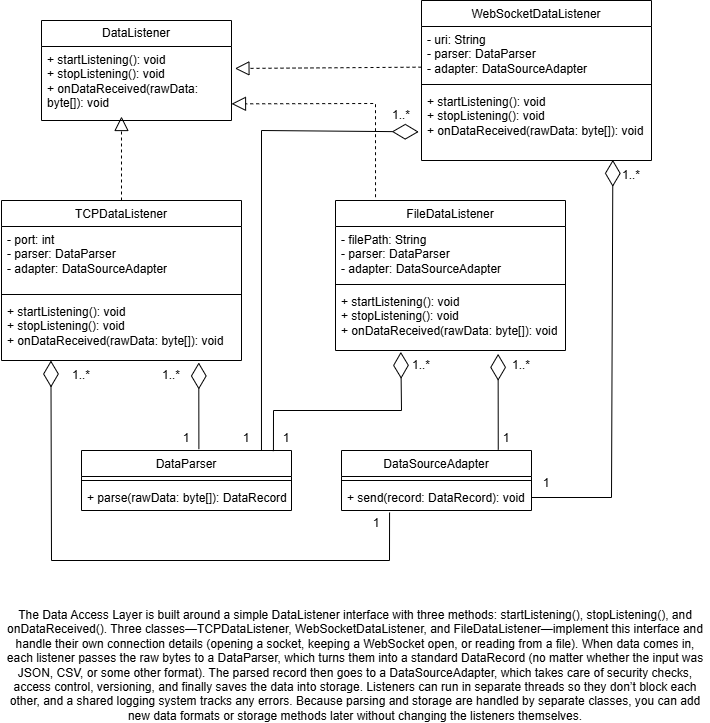

The diagram above was exported from draw.io. Its source (the exported page's mxGraphModel, read from the mxfile embedded in the PNG):
<mxGraphModel dx="786" dy="425" grid="1" gridSize="10" guides="1" tooltips="1" connect="1" arrows="1" fold="1" page="1" pageScale="1" pageWidth="827" pageHeight="1169" math="0" shadow="0">
  <root>
    <mxCell id="0" />
    <mxCell id="1" parent="0" />
    <mxCell id="09R2c7LU4waDwYO2e3CF-1" value="&lt;span style=&quot;font-weight: normal;&quot;&gt;TCPDataListener&lt;/span&gt;" style="swimlane;fontStyle=1;align=center;verticalAlign=top;childLayout=stackLayout;horizontal=1;startSize=26;horizontalStack=0;resizeParent=1;resizeParentMax=0;resizeLast=0;collapsible=1;marginBottom=0;whiteSpace=wrap;html=1;" vertex="1" parent="1">
      <mxGeometry x="60" y="230" width="240" height="160" as="geometry" />
    </mxCell>
    <mxCell id="09R2c7LU4waDwYO2e3CF-2" value="&lt;div&gt;- port: int&amp;nbsp;&amp;nbsp;&lt;/div&gt;&lt;div&gt;- parser: DataParser&amp;nbsp;&amp;nbsp;&lt;/div&gt;&lt;div&gt;- adapter: DataSourceAdapter&lt;/div&gt;" style="text;strokeColor=none;fillColor=none;align=left;verticalAlign=top;spacingLeft=4;spacingRight=4;overflow=hidden;rotatable=0;points=[[0,0.5],[1,0.5]];portConstraint=eastwest;whiteSpace=wrap;html=1;" vertex="1" parent="09R2c7LU4waDwYO2e3CF-1">
      <mxGeometry y="26" width="240" height="64" as="geometry" />
    </mxCell>
    <mxCell id="09R2c7LU4waDwYO2e3CF-3" value="" style="line;strokeWidth=1;fillColor=none;align=left;verticalAlign=middle;spacingTop=-1;spacingLeft=3;spacingRight=3;rotatable=0;labelPosition=right;points=[];portConstraint=eastwest;strokeColor=inherit;" vertex="1" parent="09R2c7LU4waDwYO2e3CF-1">
      <mxGeometry y="90" width="240" height="8" as="geometry" />
    </mxCell>
    <mxCell id="09R2c7LU4waDwYO2e3CF-4" value="&lt;div&gt;+ startListening(): void&amp;nbsp;&amp;nbsp;&lt;/div&gt;&lt;div&gt;+ stopListening(): void&amp;nbsp;&amp;nbsp;&lt;/div&gt;&lt;div&gt;+ onDataReceived(rawData: byte[]): void&amp;nbsp;&amp;nbsp;&lt;/div&gt;&lt;div&gt;&lt;br&gt;&lt;/div&gt;" style="text;strokeColor=none;fillColor=none;align=left;verticalAlign=top;spacingLeft=4;spacingRight=4;overflow=hidden;rotatable=0;points=[[0,0.5],[1,0.5]];portConstraint=eastwest;whiteSpace=wrap;html=1;" vertex="1" parent="09R2c7LU4waDwYO2e3CF-1">
      <mxGeometry y="98" width="240" height="62" as="geometry" />
    </mxCell>
    <mxCell id="09R2c7LU4waDwYO2e3CF-5" value="&lt;span style=&quot;font-weight: normal;&quot;&gt;WebSocketDataListener&lt;/span&gt;" style="swimlane;fontStyle=1;align=center;verticalAlign=top;childLayout=stackLayout;horizontal=1;startSize=26;horizontalStack=0;resizeParent=1;resizeParentMax=0;resizeLast=0;collapsible=1;marginBottom=0;whiteSpace=wrap;html=1;" vertex="1" parent="1">
      <mxGeometry x="480" y="30" width="230" height="160" as="geometry" />
    </mxCell>
    <mxCell id="09R2c7LU4waDwYO2e3CF-6" value="&lt;div&gt;- uri: String&amp;nbsp;&amp;nbsp;&lt;/div&gt;&lt;div&gt;- parser: DataParser&amp;nbsp;&amp;nbsp;&lt;/div&gt;&lt;div&gt;- adapter: DataSourceAdapter&amp;nbsp;&lt;/div&gt;" style="text;strokeColor=none;fillColor=none;align=left;verticalAlign=top;spacingLeft=4;spacingRight=4;overflow=hidden;rotatable=0;points=[[0,0.5],[1,0.5]];portConstraint=eastwest;whiteSpace=wrap;html=1;" vertex="1" parent="09R2c7LU4waDwYO2e3CF-5">
      <mxGeometry y="26" width="230" height="54" as="geometry" />
    </mxCell>
    <mxCell id="09R2c7LU4waDwYO2e3CF-7" value="" style="line;strokeWidth=1;fillColor=none;align=left;verticalAlign=middle;spacingTop=-1;spacingLeft=3;spacingRight=3;rotatable=0;labelPosition=right;points=[];portConstraint=eastwest;strokeColor=inherit;" vertex="1" parent="09R2c7LU4waDwYO2e3CF-5">
      <mxGeometry y="80" width="230" height="8" as="geometry" />
    </mxCell>
    <mxCell id="09R2c7LU4waDwYO2e3CF-8" value="&lt;div&gt;+ startListening(): void&amp;nbsp;&amp;nbsp;&lt;/div&gt;&lt;div&gt;+ stopListening(): void&amp;nbsp;&amp;nbsp;&lt;/div&gt;&lt;div&gt;+ onDataReceived(rawData: byte[]): void&amp;nbsp;&lt;/div&gt;" style="text;strokeColor=none;fillColor=none;align=left;verticalAlign=top;spacingLeft=4;spacingRight=4;overflow=hidden;rotatable=0;points=[[0,0.5],[1,0.5]];portConstraint=eastwest;whiteSpace=wrap;html=1;" vertex="1" parent="09R2c7LU4waDwYO2e3CF-5">
      <mxGeometry y="88" width="230" height="72" as="geometry" />
    </mxCell>
    <mxCell id="09R2c7LU4waDwYO2e3CF-9" value="&lt;span style=&quot;font-weight: normal;&quot;&gt;FileDataListener&lt;/span&gt;" style="swimlane;fontStyle=1;align=center;verticalAlign=top;childLayout=stackLayout;horizontal=1;startSize=26;horizontalStack=0;resizeParent=1;resizeParentMax=0;resizeLast=0;collapsible=1;marginBottom=0;whiteSpace=wrap;html=1;" vertex="1" parent="1">
      <mxGeometry x="394" y="230" width="230" height="150" as="geometry" />
    </mxCell>
    <mxCell id="09R2c7LU4waDwYO2e3CF-10" value="&lt;div&gt;- filePath: String&amp;nbsp;&amp;nbsp;&lt;/div&gt;&lt;div&gt;- parser: DataParser&amp;nbsp;&amp;nbsp;&lt;/div&gt;&lt;div&gt;- adapter: DataSourceAdapter&amp;nbsp;&amp;nbsp;&lt;/div&gt;" style="text;strokeColor=none;fillColor=none;align=left;verticalAlign=top;spacingLeft=4;spacingRight=4;overflow=hidden;rotatable=0;points=[[0,0.5],[1,0.5]];portConstraint=eastwest;whiteSpace=wrap;html=1;" vertex="1" parent="09R2c7LU4waDwYO2e3CF-9">
      <mxGeometry y="26" width="230" height="54" as="geometry" />
    </mxCell>
    <mxCell id="09R2c7LU4waDwYO2e3CF-11" value="" style="line;strokeWidth=1;fillColor=none;align=left;verticalAlign=middle;spacingTop=-1;spacingLeft=3;spacingRight=3;rotatable=0;labelPosition=right;points=[];portConstraint=eastwest;strokeColor=inherit;" vertex="1" parent="09R2c7LU4waDwYO2e3CF-9">
      <mxGeometry y="80" width="230" height="8" as="geometry" />
    </mxCell>
    <mxCell id="09R2c7LU4waDwYO2e3CF-12" value="&lt;div&gt;+ startListening(): void&amp;nbsp;&amp;nbsp;&lt;/div&gt;&lt;div&gt;+ stopListening(): void&amp;nbsp;&amp;nbsp;&lt;/div&gt;&lt;div&gt;+ onDataReceived(rawData: byte[]): void&lt;/div&gt;" style="text;strokeColor=none;fillColor=none;align=left;verticalAlign=top;spacingLeft=4;spacingRight=4;overflow=hidden;rotatable=0;points=[[0,0.5],[1,0.5]];portConstraint=eastwest;whiteSpace=wrap;html=1;" vertex="1" parent="09R2c7LU4waDwYO2e3CF-9">
      <mxGeometry y="88" width="230" height="62" as="geometry" />
    </mxCell>
    <mxCell id="09R2c7LU4waDwYO2e3CF-13" value="DataListener" style="swimlane;fontStyle=0;childLayout=stackLayout;horizontal=1;startSize=26;fillColor=none;horizontalStack=0;resizeParent=1;resizeParentMax=0;resizeLast=0;collapsible=1;marginBottom=0;whiteSpace=wrap;html=1;" vertex="1" parent="1">
      <mxGeometry x="100" y="50" width="190" height="100" as="geometry" />
    </mxCell>
    <mxCell id="09R2c7LU4waDwYO2e3CF-14" value="&lt;div&gt;+ startListening(): void&amp;nbsp;&amp;nbsp;&lt;/div&gt;&lt;div&gt;+ stopListening(): void&amp;nbsp;&amp;nbsp;&lt;/div&gt;&lt;div&gt;+ onDataReceived(rawData: byte[]): void&amp;nbsp;&amp;nbsp;&lt;/div&gt;&lt;div&gt;&lt;br&gt;&lt;/div&gt;" style="text;strokeColor=none;fillColor=none;align=left;verticalAlign=top;spacingLeft=4;spacingRight=4;overflow=hidden;rotatable=0;points=[[0,0.5],[1,0.5]];portConstraint=eastwest;whiteSpace=wrap;html=1;" vertex="1" parent="09R2c7LU4waDwYO2e3CF-13">
      <mxGeometry y="26" width="190" height="74" as="geometry" />
    </mxCell>
    <mxCell id="09R2c7LU4waDwYO2e3CF-17" value="&lt;span style=&quot;font-weight: normal;&quot;&gt;DataParser&lt;/span&gt;" style="swimlane;fontStyle=1;align=center;verticalAlign=top;childLayout=stackLayout;horizontal=1;startSize=26;horizontalStack=0;resizeParent=1;resizeParentMax=0;resizeLast=0;collapsible=1;marginBottom=0;whiteSpace=wrap;html=1;" vertex="1" parent="1">
      <mxGeometry x="140" y="480" width="210" height="60" as="geometry" />
    </mxCell>
    <mxCell id="09R2c7LU4waDwYO2e3CF-19" value="" style="line;strokeWidth=1;fillColor=none;align=left;verticalAlign=middle;spacingTop=-1;spacingLeft=3;spacingRight=3;rotatable=0;labelPosition=right;points=[];portConstraint=eastwest;strokeColor=inherit;" vertex="1" parent="09R2c7LU4waDwYO2e3CF-17">
      <mxGeometry y="26" width="210" height="8" as="geometry" />
    </mxCell>
    <mxCell id="09R2c7LU4waDwYO2e3CF-20" value="+ parse(rawData: byte[]): DataRecord" style="text;strokeColor=none;fillColor=none;align=left;verticalAlign=top;spacingLeft=4;spacingRight=4;overflow=hidden;rotatable=0;points=[[0,0.5],[1,0.5]];portConstraint=eastwest;whiteSpace=wrap;html=1;" vertex="1" parent="09R2c7LU4waDwYO2e3CF-17">
      <mxGeometry y="34" width="210" height="26" as="geometry" />
    </mxCell>
    <mxCell id="09R2c7LU4waDwYO2e3CF-21" value="&lt;span style=&quot;font-weight: normal;&quot;&gt;DataSourceAdapter&lt;/span&gt;" style="swimlane;fontStyle=1;align=center;verticalAlign=top;childLayout=stackLayout;horizontal=1;startSize=26;horizontalStack=0;resizeParent=1;resizeParentMax=0;resizeLast=0;collapsible=1;marginBottom=0;whiteSpace=wrap;html=1;" vertex="1" parent="1">
      <mxGeometry x="400" y="480" width="190" height="60" as="geometry" />
    </mxCell>
    <mxCell id="09R2c7LU4waDwYO2e3CF-23" value="" style="line;strokeWidth=1;fillColor=none;align=left;verticalAlign=middle;spacingTop=-1;spacingLeft=3;spacingRight=3;rotatable=0;labelPosition=right;points=[];portConstraint=eastwest;strokeColor=inherit;" vertex="1" parent="09R2c7LU4waDwYO2e3CF-21">
      <mxGeometry y="26" width="190" height="8" as="geometry" />
    </mxCell>
    <mxCell id="09R2c7LU4waDwYO2e3CF-24" value="+ send(record: DataRecord): void" style="text;strokeColor=none;fillColor=none;align=left;verticalAlign=top;spacingLeft=4;spacingRight=4;overflow=hidden;rotatable=0;points=[[0,0.5],[1,0.5]];portConstraint=eastwest;whiteSpace=wrap;html=1;" vertex="1" parent="09R2c7LU4waDwYO2e3CF-21">
      <mxGeometry y="34" width="190" height="26" as="geometry" />
    </mxCell>
    <mxCell id="09R2c7LU4waDwYO2e3CF-26" value="" style="endArrow=block;dashed=1;endFill=0;endSize=12;html=1;rounded=0;exitX=0.5;exitY=0;exitDx=0;exitDy=0;entryX=0.421;entryY=0.946;entryDx=0;entryDy=0;entryPerimeter=0;" edge="1" parent="1" source="09R2c7LU4waDwYO2e3CF-1" target="09R2c7LU4waDwYO2e3CF-14">
      <mxGeometry width="160" relative="1" as="geometry">
        <mxPoint x="190" y="200" as="sourcePoint" />
        <mxPoint x="350" y="200" as="targetPoint" />
      </mxGeometry>
    </mxCell>
    <mxCell id="09R2c7LU4waDwYO2e3CF-27" value="" style="endArrow=block;dashed=1;endFill=0;endSize=12;html=1;rounded=0;exitX=0;exitY=0.753;exitDx=0;exitDy=0;exitPerimeter=0;entryX=1.018;entryY=0.297;entryDx=0;entryDy=0;entryPerimeter=0;" edge="1" parent="1" source="09R2c7LU4waDwYO2e3CF-6" target="09R2c7LU4waDwYO2e3CF-14">
      <mxGeometry width="160" relative="1" as="geometry">
        <mxPoint x="390" y="110" as="sourcePoint" />
        <mxPoint x="320" y="80" as="targetPoint" />
      </mxGeometry>
    </mxCell>
    <mxCell id="09R2c7LU4waDwYO2e3CF-28" value="" style="endArrow=block;dashed=1;endFill=0;endSize=12;html=1;rounded=0;entryX=1;entryY=0.775;entryDx=0;entryDy=0;entryPerimeter=0;exitX=0.174;exitY=-0.022;exitDx=0;exitDy=0;exitPerimeter=0;" edge="1" parent="1" source="09R2c7LU4waDwYO2e3CF-9" target="09R2c7LU4waDwYO2e3CF-14">
      <mxGeometry width="160" relative="1" as="geometry">
        <mxPoint x="400" y="150" as="sourcePoint" />
        <mxPoint x="500" y="240" as="targetPoint" />
        <Array as="points">
          <mxPoint x="434" y="133" />
        </Array>
      </mxGeometry>
    </mxCell>
    <mxCell id="09R2c7LU4waDwYO2e3CF-29" value="" style="endArrow=diamondThin;endFill=0;endSize=24;html=1;rounded=0;exitX=0.559;exitY=-0.022;exitDx=0;exitDy=0;exitPerimeter=0;entryX=0.822;entryY=1.032;entryDx=0;entryDy=0;entryPerimeter=0;" edge="1" parent="1" source="09R2c7LU4waDwYO2e3CF-17" target="09R2c7LU4waDwYO2e3CF-4">
      <mxGeometry width="160" relative="1" as="geometry">
        <mxPoint x="90" y="440" as="sourcePoint" />
        <mxPoint x="260" y="390" as="targetPoint" />
      </mxGeometry>
    </mxCell>
    <mxCell id="09R2c7LU4waDwYO2e3CF-31" value="" style="endArrow=diamondThin;endFill=0;endSize=24;html=1;rounded=0;entryX=0.707;entryY=1.054;entryDx=0;entryDy=0;entryPerimeter=0;exitX=0.825;exitY=-0.011;exitDx=0;exitDy=0;exitPerimeter=0;" edge="1" parent="1" source="09R2c7LU4waDwYO2e3CF-21" target="09R2c7LU4waDwYO2e3CF-12">
      <mxGeometry width="160" relative="1" as="geometry">
        <mxPoint x="400" y="430" as="sourcePoint" />
        <mxPoint x="560" y="430" as="targetPoint" />
      </mxGeometry>
    </mxCell>
    <mxCell id="09R2c7LU4waDwYO2e3CF-32" value="" style="endArrow=diamondThin;endFill=0;endSize=24;html=1;rounded=0;entryX=-0.012;entryY=0.602;entryDx=0;entryDy=0;entryPerimeter=0;exitX=0.857;exitY=0;exitDx=0;exitDy=0;exitPerimeter=0;" edge="1" parent="1" source="09R2c7LU4waDwYO2e3CF-17" target="09R2c7LU4waDwYO2e3CF-8">
      <mxGeometry width="160" relative="1" as="geometry">
        <mxPoint x="340" y="160" as="sourcePoint" />
        <mxPoint x="500" y="160" as="targetPoint" />
        <Array as="points">
          <mxPoint x="320" y="160" />
        </Array>
      </mxGeometry>
    </mxCell>
    <mxCell id="09R2c7LU4waDwYO2e3CF-33" value="" style="endArrow=diamondThin;endFill=0;endSize=24;html=1;rounded=0;exitX=0.253;exitY=1.077;exitDx=0;exitDy=0;exitPerimeter=0;entryX=0.206;entryY=1;entryDx=0;entryDy=0;entryPerimeter=0;" edge="1" parent="1" source="09R2c7LU4waDwYO2e3CF-24" target="09R2c7LU4waDwYO2e3CF-4">
      <mxGeometry width="160" relative="1" as="geometry">
        <mxPoint x="110" y="600" as="sourcePoint" />
        <mxPoint x="110" y="400" as="targetPoint" />
        <Array as="points">
          <mxPoint x="448" y="590" />
          <mxPoint x="110" y="590" />
        </Array>
      </mxGeometry>
    </mxCell>
    <mxCell id="09R2c7LU4waDwYO2e3CF-34" value="" style="endArrow=diamondThin;endFill=0;endSize=24;html=1;rounded=0;entryX=0.284;entryY=1.022;entryDx=0;entryDy=0;entryPerimeter=0;exitX=0.914;exitY=0.011;exitDx=0;exitDy=0;exitPerimeter=0;" edge="1" parent="1" source="09R2c7LU4waDwYO2e3CF-17" target="09R2c7LU4waDwYO2e3CF-12">
      <mxGeometry width="160" relative="1" as="geometry">
        <mxPoint x="332" y="490" as="sourcePoint" />
        <mxPoint x="530" y="430" as="targetPoint" />
        <Array as="points">
          <mxPoint x="332" y="440" />
          <mxPoint x="460" y="440" />
        </Array>
      </mxGeometry>
    </mxCell>
    <mxCell id="09R2c7LU4waDwYO2e3CF-35" value="" style="endArrow=diamondThin;endFill=0;endSize=24;html=1;rounded=0;entryX=0.832;entryY=0.991;entryDx=0;entryDy=0;entryPerimeter=0;exitX=1;exitY=0.5;exitDx=0;exitDy=0;" edge="1" parent="1" source="09R2c7LU4waDwYO2e3CF-24" target="09R2c7LU4waDwYO2e3CF-8">
      <mxGeometry width="160" relative="1" as="geometry">
        <mxPoint x="640" y="430" as="sourcePoint" />
        <mxPoint x="800" y="430" as="targetPoint" />
        <Array as="points">
          <mxPoint x="670" y="527" />
        </Array>
      </mxGeometry>
    </mxCell>
    <mxCell id="09R2c7LU4waDwYO2e3CF-36" value="The Data Access Layer is built around a simple DataListener interface with three methods: startListening(), stopListening(), and onDataReceived(). Three classes—TCPDataListener, WebSocketDataListener, and FileDataListener—implement this interface and handle their own connection details (opening a socket, keeping a WebSocket open, or reading from a file). When data comes in, each listener passes the raw bytes to a DataParser, which turns them into a standard DataRecord (no matter whether the input was JSON, CSV, or some other format). The parsed record then goes to a DataSourceAdapter, which takes care of security checks, access control, versioning, and finally saves the data into storage. Listeners can run in separate threads so they don’t block each other, and a shared logging system tracks any errors. Because parsing and storage are handled by separate classes, you can add new data formats or storage methods later without changing the listeners themselves." style="text;html=1;align=center;verticalAlign=middle;whiteSpace=wrap;rounded=0;" vertex="1" parent="1">
      <mxGeometry x="59" y="680" width="710" height="30" as="geometry" />
    </mxCell>
    <mxCell id="09R2c7LU4waDwYO2e3CF-37" value="1" style="text;html=1;align=center;verticalAlign=middle;whiteSpace=wrap;rounded=0;" vertex="1" parent="1">
      <mxGeometry x="230" y="455" width="30" height="25" as="geometry" />
    </mxCell>
    <mxCell id="09R2c7LU4waDwYO2e3CF-45" value="1" style="text;html=1;align=center;verticalAlign=middle;whiteSpace=wrap;rounded=0;" vertex="1" parent="1">
      <mxGeometry x="290" y="455" width="30" height="25" as="geometry" />
    </mxCell>
    <mxCell id="09R2c7LU4waDwYO2e3CF-46" value="1" style="text;html=1;align=center;verticalAlign=middle;whiteSpace=wrap;rounded=0;" vertex="1" parent="1">
      <mxGeometry x="330" y="455" width="30" height="25" as="geometry" />
    </mxCell>
    <mxCell id="09R2c7LU4waDwYO2e3CF-47" value="1" style="text;html=1;align=center;verticalAlign=middle;whiteSpace=wrap;rounded=0;" vertex="1" parent="1">
      <mxGeometry x="420" y="540" width="30" height="25" as="geometry" />
    </mxCell>
    <mxCell id="09R2c7LU4waDwYO2e3CF-48" value="1" style="text;html=1;align=center;verticalAlign=middle;whiteSpace=wrap;rounded=0;" vertex="1" parent="1">
      <mxGeometry x="550" y="455" width="30" height="25" as="geometry" />
    </mxCell>
    <mxCell id="09R2c7LU4waDwYO2e3CF-49" value="1" style="text;html=1;align=center;verticalAlign=middle;whiteSpace=wrap;rounded=0;" vertex="1" parent="1">
      <mxGeometry x="590" y="500" width="30" height="25" as="geometry" />
    </mxCell>
    <mxCell id="09R2c7LU4waDwYO2e3CF-52" value="1..*" style="text;html=1;align=center;verticalAlign=middle;whiteSpace=wrap;rounded=0;" vertex="1" parent="1">
      <mxGeometry x="120" y="390" width="40" height="30" as="geometry" />
    </mxCell>
    <mxCell id="09R2c7LU4waDwYO2e3CF-53" value="1..*" style="text;html=1;align=center;verticalAlign=middle;whiteSpace=wrap;rounded=0;" vertex="1" parent="1">
      <mxGeometry x="210" y="390" width="40" height="30" as="geometry" />
    </mxCell>
    <mxCell id="09R2c7LU4waDwYO2e3CF-54" value="1..*" style="text;html=1;align=center;verticalAlign=middle;whiteSpace=wrap;rounded=0;" vertex="1" parent="1">
      <mxGeometry x="460" y="380" width="40" height="30" as="geometry" />
    </mxCell>
    <mxCell id="09R2c7LU4waDwYO2e3CF-55" value="1..*" style="text;html=1;align=center;verticalAlign=middle;whiteSpace=wrap;rounded=0;" vertex="1" parent="1">
      <mxGeometry x="560" y="380" width="40" height="30" as="geometry" />
    </mxCell>
    <mxCell id="09R2c7LU4waDwYO2e3CF-56" value="1..*" style="text;html=1;align=center;verticalAlign=middle;whiteSpace=wrap;rounded=0;" vertex="1" parent="1">
      <mxGeometry x="670" y="190" width="40" height="30" as="geometry" />
    </mxCell>
    <mxCell id="09R2c7LU4waDwYO2e3CF-57" value="1..*" style="text;html=1;align=center;verticalAlign=middle;whiteSpace=wrap;rounded=0;" vertex="1" parent="1">
      <mxGeometry x="440" y="130" width="40" height="30" as="geometry" />
    </mxCell>
  </root>
</mxGraphModel>